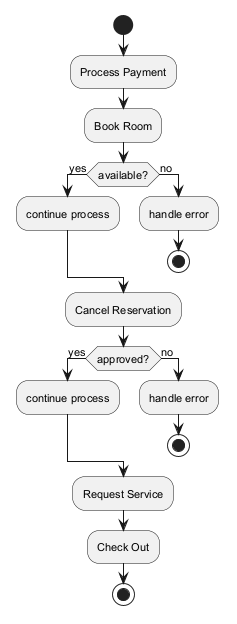

The diagram above was rendered by PlantUML. Its source (embedded in the PNG):
@startuml
skinparam backgroundColor #FFFFFF
skinparam classBackgroundColor #E8F4FA
skinparam classBorderColor #2C7DA0
skinparam defaultFontSize 11
start
:Process Payment;
:Book Room;
if (available?) then (yes)
:continue process;
else (no)
:handle error;
stop
endif
:Cancel Reservation;
if (approved?) then (yes)
:continue process;
else (no)
:handle error;
stop
endif
:Request Service;
:Check Out;
stop
@enduml